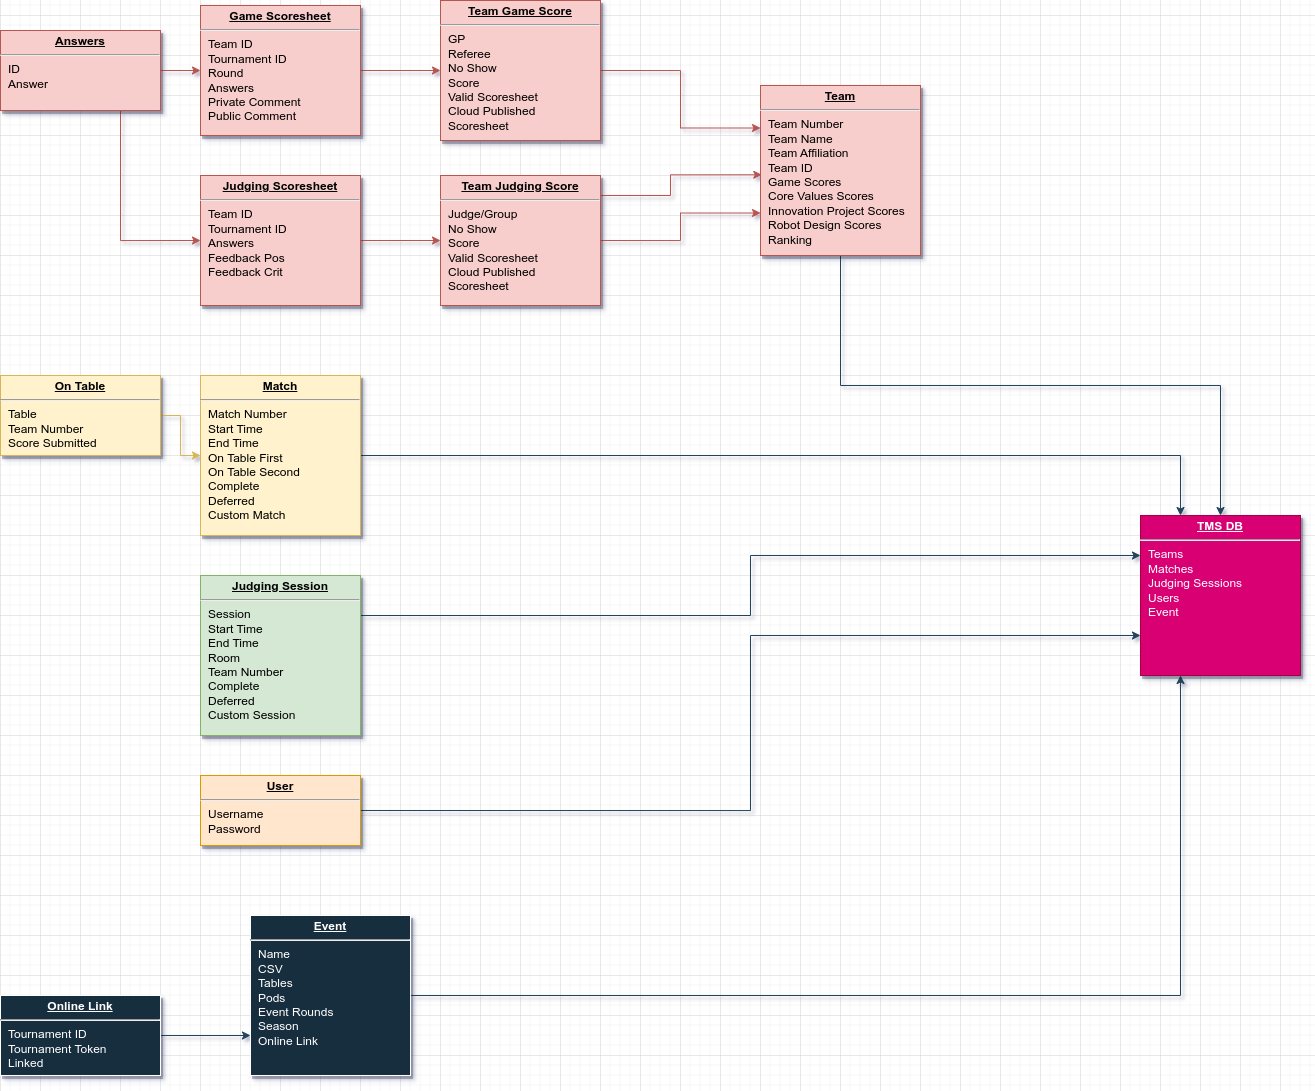

The diagram above was exported from draw.io. Its source (the exported page's mxGraphModel, read from the mxfile embedded in the PNG):
<mxGraphModel dx="1366" dy="910" grid="1" gridSize="10" guides="1" tooltips="1" connect="1" arrows="1" fold="1" page="1" pageScale="1" pageWidth="826" pageHeight="1169" background="none" math="0" shadow="0">
  <root>
    <mxCell id="0" />
    <mxCell id="1" parent="0" />
    <mxCell id="rJEddEFMlWDpkNE5dUaU-152" style="edgeStyle=orthogonalEdgeStyle;rounded=0;orthogonalLoop=1;jettySize=auto;html=1;exitX=1;exitY=0.5;exitDx=0;exitDy=0;entryX=0.25;entryY=1;entryDx=0;entryDy=0;strokeColor=#23445D;" parent="1" source="25" target="rJEddEFMlWDpkNE5dUaU-147" edge="1">
      <mxGeometry relative="1" as="geometry" />
    </mxCell>
    <mxCell id="25" value="&lt;p style=&quot;margin: 0px; margin-top: 4px; text-align: center; text-decoration: underline;&quot;&gt;&lt;b&gt;Event&lt;/b&gt;&lt;/p&gt;&lt;hr&gt;&lt;p style=&quot;margin: 0px; margin-left: 8px;&quot;&gt;Name&lt;/p&gt;&lt;p style=&quot;margin: 0px; margin-left: 8px;&quot;&gt;CSV&lt;/p&gt;&lt;p style=&quot;margin: 0px; margin-left: 8px;&quot;&gt;Tables&lt;/p&gt;&lt;p style=&quot;margin: 0px; margin-left: 8px;&quot;&gt;Pods&lt;/p&gt;&lt;p style=&quot;margin: 0px; margin-left: 8px;&quot;&gt;Event Rounds&lt;/p&gt;&lt;p style=&quot;margin: 0px; margin-left: 8px;&quot;&gt;Season&lt;/p&gt;&lt;p style=&quot;margin: 0px; margin-left: 8px;&quot;&gt;Online Link&lt;/p&gt;" style="verticalAlign=top;align=left;overflow=fill;fontSize=12;fontFamily=Helvetica;html=1;shadow=1;rounded=0;labelBackgroundColor=none;fillColor=#182E3E;strokeColor=#FFFFFF;fontColor=#FFFFFF;" parent="1" vertex="1">
      <mxGeometry x="290" y="940" width="160" height="160" as="geometry" />
    </mxCell>
    <mxCell id="rJEddEFMlWDpkNE5dUaU-116" style="edgeStyle=orthogonalEdgeStyle;rounded=0;orthogonalLoop=1;jettySize=auto;html=1;entryX=0;entryY=0.75;entryDx=0;entryDy=0;labelBackgroundColor=none;fontColor=default;strokeColor=#23445D;" parent="1" source="rJEddEFMlWDpkNE5dUaU-115" target="25" edge="1">
      <mxGeometry relative="1" as="geometry" />
    </mxCell>
    <mxCell id="rJEddEFMlWDpkNE5dUaU-115" value="&lt;p style=&quot;margin: 0px; margin-top: 4px; text-align: center; text-decoration: underline;&quot;&gt;&lt;b&gt;Online Link&lt;/b&gt;&lt;/p&gt;&lt;hr&gt;&lt;p style=&quot;margin: 0px; margin-left: 8px;&quot;&gt;Tournament ID&lt;/p&gt;&lt;p style=&quot;margin: 0px; margin-left: 8px;&quot;&gt;Tournament Token&lt;/p&gt;&lt;p style=&quot;margin: 0px; margin-left: 8px;&quot;&gt;Linked&lt;/p&gt;" style="verticalAlign=top;align=left;overflow=fill;fontSize=12;fontFamily=Helvetica;html=1;shadow=1;rounded=0;labelBackgroundColor=none;fillColor=#182E3E;strokeColor=#FFFFFF;fontColor=#FFFFFF;" parent="1" vertex="1">
      <mxGeometry x="40" y="1020" width="160" height="80" as="geometry" />
    </mxCell>
    <mxCell id="rJEddEFMlWDpkNE5dUaU-148" style="edgeStyle=orthogonalEdgeStyle;rounded=0;orthogonalLoop=1;jettySize=auto;html=1;exitX=0.5;exitY=1;exitDx=0;exitDy=0;entryX=0.5;entryY=0;entryDx=0;entryDy=0;strokeColor=#23445D;" parent="1" source="rJEddEFMlWDpkNE5dUaU-118" target="rJEddEFMlWDpkNE5dUaU-147" edge="1">
      <mxGeometry relative="1" as="geometry" />
    </mxCell>
    <mxCell id="rJEddEFMlWDpkNE5dUaU-118" value="&lt;p style=&quot;margin: 0px; margin-top: 4px; text-align: center; text-decoration: underline;&quot;&gt;&lt;b&gt;Team&lt;/b&gt;&lt;/p&gt;&lt;hr&gt;&lt;p style=&quot;margin: 0px; margin-left: 8px;&quot;&gt;Team Number&lt;/p&gt;&lt;p style=&quot;margin: 0px; margin-left: 8px;&quot;&gt;Team Name&lt;/p&gt;&lt;p style=&quot;margin: 0px; margin-left: 8px;&quot;&gt;Team Affiliation&lt;/p&gt;&lt;p style=&quot;margin: 0px; margin-left: 8px;&quot;&gt;Team ID&lt;/p&gt;&lt;p style=&quot;margin: 0px; margin-left: 8px;&quot;&gt;Game Scores&lt;/p&gt;&lt;p style=&quot;margin: 0px; margin-left: 8px;&quot;&gt;Core Values Scores&lt;/p&gt;&lt;p style=&quot;margin: 0px; margin-left: 8px;&quot;&gt;Innovation Project Scores&lt;/p&gt;&lt;p style=&quot;margin: 0px; margin-left: 8px;&quot;&gt;Robot Design Scores&lt;/p&gt;&lt;p style=&quot;margin: 0px; margin-left: 8px;&quot;&gt;Ranking&lt;/p&gt;" style="verticalAlign=top;align=left;overflow=fill;fontSize=12;fontFamily=Helvetica;html=1;shadow=1;rounded=0;labelBackgroundColor=none;fillColor=#f8cecc;strokeColor=#b85450;" parent="1" vertex="1">
      <mxGeometry x="800" y="110" width="160" height="170" as="geometry" />
    </mxCell>
    <mxCell id="rJEddEFMlWDpkNE5dUaU-136" style="edgeStyle=orthogonalEdgeStyle;rounded=0;orthogonalLoop=1;jettySize=auto;html=1;exitX=0.75;exitY=1;exitDx=0;exitDy=0;entryX=0;entryY=0.5;entryDx=0;entryDy=0;strokeColor=#b85450;fillColor=#f8cecc;" parent="1" source="rJEddEFMlWDpkNE5dUaU-119" target="rJEddEFMlWDpkNE5dUaU-122" edge="1">
      <mxGeometry relative="1" as="geometry" />
    </mxCell>
    <mxCell id="rJEddEFMlWDpkNE5dUaU-137" style="edgeStyle=orthogonalEdgeStyle;rounded=0;orthogonalLoop=1;jettySize=auto;html=1;exitX=1;exitY=0.5;exitDx=0;exitDy=0;entryX=0;entryY=0.5;entryDx=0;entryDy=0;strokeColor=#b85450;fillColor=#f8cecc;" parent="1" source="rJEddEFMlWDpkNE5dUaU-119" target="rJEddEFMlWDpkNE5dUaU-120" edge="1">
      <mxGeometry relative="1" as="geometry" />
    </mxCell>
    <mxCell id="rJEddEFMlWDpkNE5dUaU-119" value="&lt;p style=&quot;margin: 0px; margin-top: 4px; text-align: center; text-decoration: underline;&quot;&gt;&lt;b&gt;Answers&lt;/b&gt;&lt;/p&gt;&lt;hr&gt;&lt;p style=&quot;margin: 0px; margin-left: 8px;&quot;&gt;ID&lt;/p&gt;&lt;p style=&quot;margin: 0px; margin-left: 8px;&quot;&gt;Answer&lt;/p&gt;" style="verticalAlign=top;align=left;overflow=fill;fontSize=12;fontFamily=Helvetica;html=1;shadow=1;rounded=0;labelBackgroundColor=none;fillColor=#f8cecc;strokeColor=#b85450;" parent="1" vertex="1">
      <mxGeometry x="40" y="55" width="160" height="80" as="geometry" />
    </mxCell>
    <mxCell id="rJEddEFMlWDpkNE5dUaU-133" style="edgeStyle=orthogonalEdgeStyle;rounded=0;orthogonalLoop=1;jettySize=auto;html=1;exitX=1;exitY=0.5;exitDx=0;exitDy=0;strokeColor=#b85450;fillColor=#f8cecc;entryX=0;entryY=0.5;entryDx=0;entryDy=0;" parent="1" source="rJEddEFMlWDpkNE5dUaU-120" target="rJEddEFMlWDpkNE5dUaU-128" edge="1">
      <mxGeometry relative="1" as="geometry">
        <mxPoint x="460" y="95" as="targetPoint" />
      </mxGeometry>
    </mxCell>
    <mxCell id="rJEddEFMlWDpkNE5dUaU-120" value="&lt;p style=&quot;margin: 0px; margin-top: 4px; text-align: center; text-decoration: underline;&quot;&gt;&lt;b&gt;Game Scoresheet&lt;/b&gt;&lt;/p&gt;&lt;hr&gt;&lt;p style=&quot;margin: 0px; margin-left: 8px;&quot;&gt;Team ID&lt;/p&gt;&lt;p style=&quot;margin: 0px; margin-left: 8px;&quot;&gt;Tournament ID&lt;/p&gt;&lt;p style=&quot;margin: 0px; margin-left: 8px;&quot;&gt;Round&lt;/p&gt;&lt;p style=&quot;margin: 0px; margin-left: 8px;&quot;&gt;Answers&lt;/p&gt;&lt;p style=&quot;margin: 0px; margin-left: 8px;&quot;&gt;Private Comment&lt;/p&gt;&lt;p style=&quot;margin: 0px; margin-left: 8px;&quot;&gt;Public Comment&lt;/p&gt;" style="verticalAlign=top;align=left;overflow=fill;fontSize=12;fontFamily=Helvetica;html=1;shadow=1;rounded=0;labelBackgroundColor=none;fillColor=#f8cecc;strokeColor=#b85450;" parent="1" vertex="1">
      <mxGeometry x="240" y="30" width="160" height="130" as="geometry" />
    </mxCell>
    <mxCell id="rJEddEFMlWDpkNE5dUaU-132" style="edgeStyle=orthogonalEdgeStyle;rounded=0;orthogonalLoop=1;jettySize=auto;html=1;exitX=1;exitY=0.5;exitDx=0;exitDy=0;entryX=0;entryY=0.5;entryDx=0;entryDy=0;strokeColor=#b85450;fillColor=#f8cecc;" parent="1" source="rJEddEFMlWDpkNE5dUaU-122" target="rJEddEFMlWDpkNE5dUaU-129" edge="1">
      <mxGeometry relative="1" as="geometry" />
    </mxCell>
    <mxCell id="rJEddEFMlWDpkNE5dUaU-122" value="&lt;p style=&quot;margin: 0px; margin-top: 4px; text-align: center; text-decoration: underline;&quot;&gt;&lt;b&gt;Judging Scoresheet&lt;/b&gt;&lt;/p&gt;&lt;hr&gt;&lt;p style=&quot;margin: 0px; margin-left: 8px;&quot;&gt;Team ID&lt;/p&gt;&lt;p style=&quot;margin: 0px; margin-left: 8px;&quot;&gt;Tournament ID&lt;/p&gt;&lt;p style=&quot;margin: 0px; margin-left: 8px;&quot;&gt;Answers&lt;/p&gt;&lt;p style=&quot;margin: 0px; margin-left: 8px;&quot;&gt;Feedback Pos&lt;/p&gt;&lt;p style=&quot;margin: 0px; margin-left: 8px;&quot;&gt;Feedback Crit&lt;/p&gt;&lt;p style=&quot;margin: 0px; margin-left: 8px;&quot;&gt;&lt;br&gt;&lt;/p&gt;" style="verticalAlign=top;align=left;overflow=fill;fontSize=12;fontFamily=Helvetica;html=1;shadow=1;rounded=0;labelBackgroundColor=none;fillColor=#f8cecc;strokeColor=#b85450;" parent="1" vertex="1">
      <mxGeometry x="240" y="200" width="160" height="130" as="geometry" />
    </mxCell>
    <mxCell id="rJEddEFMlWDpkNE5dUaU-138" style="edgeStyle=orthogonalEdgeStyle;rounded=0;orthogonalLoop=1;jettySize=auto;html=1;exitX=1;exitY=0.5;exitDx=0;exitDy=0;strokeColor=#b85450;entryX=0;entryY=0.25;entryDx=0;entryDy=0;fillColor=#f8cecc;" parent="1" source="rJEddEFMlWDpkNE5dUaU-128" target="rJEddEFMlWDpkNE5dUaU-118" edge="1">
      <mxGeometry relative="1" as="geometry" />
    </mxCell>
    <mxCell id="rJEddEFMlWDpkNE5dUaU-128" value="&lt;p style=&quot;margin: 0px; margin-top: 4px; text-align: center; text-decoration: underline;&quot;&gt;&lt;b&gt;Team Game Score&lt;/b&gt;&lt;/p&gt;&lt;hr&gt;&lt;p style=&quot;margin: 0px; margin-left: 8px;&quot;&gt;GP&lt;/p&gt;&lt;p style=&quot;margin: 0px; margin-left: 8px;&quot;&gt;Referee&lt;/p&gt;&lt;p style=&quot;margin: 0px; margin-left: 8px;&quot;&gt;No Show&lt;/p&gt;&lt;p style=&quot;margin: 0px; margin-left: 8px;&quot;&gt;Score&lt;/p&gt;&lt;p style=&quot;margin: 0px; margin-left: 8px;&quot;&gt;Valid Scoresheet&lt;/p&gt;&lt;p style=&quot;margin: 0px; margin-left: 8px;&quot;&gt;Cloud Published&lt;/p&gt;&lt;p style=&quot;margin: 0px; margin-left: 8px;&quot;&gt;Scoresheet&lt;/p&gt;" style="verticalAlign=top;align=left;overflow=fill;fontSize=12;fontFamily=Helvetica;html=1;shadow=1;rounded=0;labelBackgroundColor=none;fillColor=#f8cecc;strokeColor=#b85450;" parent="1" vertex="1">
      <mxGeometry x="480" y="25" width="160" height="140" as="geometry" />
    </mxCell>
    <mxCell id="rJEddEFMlWDpkNE5dUaU-139" style="edgeStyle=orthogonalEdgeStyle;rounded=0;orthogonalLoop=1;jettySize=auto;html=1;exitX=1;exitY=0.5;exitDx=0;exitDy=0;entryX=0;entryY=0.75;entryDx=0;entryDy=0;strokeColor=#b85450;fillColor=#f8cecc;" parent="1" source="rJEddEFMlWDpkNE5dUaU-129" target="rJEddEFMlWDpkNE5dUaU-118" edge="1">
      <mxGeometry relative="1" as="geometry" />
    </mxCell>
    <mxCell id="rJEddEFMlWDpkNE5dUaU-140" style="edgeStyle=orthogonalEdgeStyle;rounded=0;orthogonalLoop=1;jettySize=auto;html=1;exitX=1;exitY=0.25;exitDx=0;exitDy=0;strokeColor=#b85450;entryX=0.008;entryY=0.525;entryDx=0;entryDy=0;entryPerimeter=0;fillColor=#f8cecc;" parent="1" source="rJEddEFMlWDpkNE5dUaU-129" target="rJEddEFMlWDpkNE5dUaU-118" edge="1">
      <mxGeometry relative="1" as="geometry">
        <mxPoint x="790" y="221" as="targetPoint" />
        <Array as="points">
          <mxPoint x="620" y="220" />
          <mxPoint x="710" y="220" />
          <mxPoint x="710" y="199" />
        </Array>
      </mxGeometry>
    </mxCell>
    <mxCell id="rJEddEFMlWDpkNE5dUaU-129" value="&lt;p style=&quot;margin: 0px; margin-top: 4px; text-align: center; text-decoration: underline;&quot;&gt;&lt;b&gt;Team Judging Score&lt;/b&gt;&lt;/p&gt;&lt;hr&gt;&lt;p style=&quot;margin: 0px; margin-left: 8px;&quot;&gt;Judge/Group&lt;/p&gt;&lt;p style=&quot;margin: 0px; margin-left: 8px;&quot;&gt;No Show&lt;/p&gt;&lt;p style=&quot;margin: 0px; margin-left: 8px;&quot;&gt;Score&lt;/p&gt;&lt;p style=&quot;margin: 0px; margin-left: 8px;&quot;&gt;Valid Scoresheet&lt;/p&gt;&lt;p style=&quot;margin: 0px; margin-left: 8px;&quot;&gt;Cloud Published&lt;/p&gt;&lt;p style=&quot;margin: 0px; margin-left: 8px;&quot;&gt;Scoresheet&lt;/p&gt;" style="verticalAlign=top;align=left;overflow=fill;fontSize=12;fontFamily=Helvetica;html=1;shadow=1;rounded=0;labelBackgroundColor=none;fillColor=#f8cecc;strokeColor=#b85450;" parent="1" vertex="1">
      <mxGeometry x="480" y="200" width="160" height="130" as="geometry" />
    </mxCell>
    <mxCell id="rJEddEFMlWDpkNE5dUaU-144" style="edgeStyle=orthogonalEdgeStyle;rounded=0;orthogonalLoop=1;jettySize=auto;html=1;exitX=1;exitY=0.5;exitDx=0;exitDy=0;entryX=0;entryY=0.5;entryDx=0;entryDy=0;strokeColor=#d6b656;fillColor=#fff2cc;" parent="1" source="rJEddEFMlWDpkNE5dUaU-141" target="rJEddEFMlWDpkNE5dUaU-143" edge="1">
      <mxGeometry relative="1" as="geometry" />
    </mxCell>
    <mxCell id="rJEddEFMlWDpkNE5dUaU-141" value="&lt;p style=&quot;margin: 0px; margin-top: 4px; text-align: center; text-decoration: underline;&quot;&gt;&lt;b&gt;On Table&lt;/b&gt;&lt;/p&gt;&lt;hr&gt;&lt;p style=&quot;margin: 0px; margin-left: 8px;&quot;&gt;Table&lt;/p&gt;&lt;p style=&quot;margin: 0px; margin-left: 8px;&quot;&gt;Team Number&lt;br&gt;Score Submitted&lt;/p&gt;" style="verticalAlign=top;align=left;overflow=fill;fontSize=12;fontFamily=Helvetica;html=1;shadow=1;rounded=0;labelBackgroundColor=none;fillColor=#fff2cc;strokeColor=#d6b656;" parent="1" vertex="1">
      <mxGeometry x="40" y="400" width="160" height="80" as="geometry" />
    </mxCell>
    <mxCell id="rJEddEFMlWDpkNE5dUaU-149" style="edgeStyle=orthogonalEdgeStyle;rounded=0;orthogonalLoop=1;jettySize=auto;html=1;exitX=1;exitY=0.5;exitDx=0;exitDy=0;entryX=0.25;entryY=0;entryDx=0;entryDy=0;strokeColor=#23445D;" parent="1" source="rJEddEFMlWDpkNE5dUaU-143" target="rJEddEFMlWDpkNE5dUaU-147" edge="1">
      <mxGeometry relative="1" as="geometry" />
    </mxCell>
    <mxCell id="rJEddEFMlWDpkNE5dUaU-143" value="&lt;p style=&quot;margin: 0px; margin-top: 4px; text-align: center; text-decoration: underline;&quot;&gt;&lt;b&gt;Match&lt;/b&gt;&lt;/p&gt;&lt;hr&gt;&lt;p style=&quot;margin: 0px; margin-left: 8px;&quot;&gt;Match Number&lt;/p&gt;&lt;p style=&quot;margin: 0px; margin-left: 8px;&quot;&gt;Start Time&lt;br&gt;End Time&lt;/p&gt;&lt;p style=&quot;margin: 0px; margin-left: 8px;&quot;&gt;On Table First&lt;/p&gt;&lt;p style=&quot;margin: 0px; margin-left: 8px;&quot;&gt;On Table Second&lt;/p&gt;&lt;p style=&quot;margin: 0px; margin-left: 8px;&quot;&gt;Complete&lt;/p&gt;&lt;p style=&quot;margin: 0px; margin-left: 8px;&quot;&gt;Deferred&lt;/p&gt;&lt;p style=&quot;margin: 0px; margin-left: 8px;&quot;&gt;Custom Match&lt;/p&gt;" style="verticalAlign=top;align=left;overflow=fill;fontSize=12;fontFamily=Helvetica;html=1;shadow=1;rounded=0;labelBackgroundColor=none;fillColor=#fff2cc;strokeColor=#d6b656;" parent="1" vertex="1">
      <mxGeometry x="240" y="400" width="160" height="160" as="geometry" />
    </mxCell>
    <mxCell id="rJEddEFMlWDpkNE5dUaU-150" style="edgeStyle=orthogonalEdgeStyle;rounded=0;orthogonalLoop=1;jettySize=auto;html=1;exitX=1;exitY=0.25;exitDx=0;exitDy=0;entryX=0;entryY=0.25;entryDx=0;entryDy=0;strokeColor=#23445D;" parent="1" source="rJEddEFMlWDpkNE5dUaU-145" target="rJEddEFMlWDpkNE5dUaU-147" edge="1">
      <mxGeometry relative="1" as="geometry" />
    </mxCell>
    <mxCell id="rJEddEFMlWDpkNE5dUaU-145" value="&lt;p style=&quot;margin: 0px; margin-top: 4px; text-align: center; text-decoration: underline;&quot;&gt;&lt;b&gt;Judging Session&lt;/b&gt;&lt;/p&gt;&lt;hr&gt;&lt;p style=&quot;margin: 0px; margin-left: 8px;&quot;&gt;Session&lt;/p&gt;&lt;p style=&quot;margin: 0px; margin-left: 8px;&quot;&gt;Start Time&lt;br&gt;End Time&lt;/p&gt;&lt;p style=&quot;margin: 0px; margin-left: 8px;&quot;&gt;Room&lt;br&gt;Team Number&lt;/p&gt;&lt;p style=&quot;margin: 0px; margin-left: 8px;&quot;&gt;Complete&lt;/p&gt;&lt;p style=&quot;margin: 0px; margin-left: 8px;&quot;&gt;Deferred&lt;/p&gt;&lt;p style=&quot;margin: 0px; margin-left: 8px;&quot;&gt;Custom Session&lt;/p&gt;" style="verticalAlign=top;align=left;overflow=fill;fontSize=12;fontFamily=Helvetica;html=1;shadow=1;rounded=0;labelBackgroundColor=none;fillColor=#d5e8d4;strokeColor=#82b366;" parent="1" vertex="1">
      <mxGeometry x="240" y="600" width="160" height="160" as="geometry" />
    </mxCell>
    <mxCell id="rJEddEFMlWDpkNE5dUaU-151" style="edgeStyle=orthogonalEdgeStyle;rounded=0;orthogonalLoop=1;jettySize=auto;html=1;exitX=1;exitY=0.5;exitDx=0;exitDy=0;entryX=0;entryY=0.75;entryDx=0;entryDy=0;strokeColor=#23445D;" parent="1" source="rJEddEFMlWDpkNE5dUaU-146" target="rJEddEFMlWDpkNE5dUaU-147" edge="1">
      <mxGeometry relative="1" as="geometry" />
    </mxCell>
    <mxCell id="rJEddEFMlWDpkNE5dUaU-146" value="&lt;p style=&quot;margin: 0px; margin-top: 4px; text-align: center; text-decoration: underline;&quot;&gt;&lt;b&gt;User&lt;/b&gt;&lt;/p&gt;&lt;hr&gt;&lt;p style=&quot;margin: 0px; margin-left: 8px;&quot;&gt;Username&lt;/p&gt;&lt;p style=&quot;margin: 0px; margin-left: 8px;&quot;&gt;Password&lt;/p&gt;" style="verticalAlign=top;align=left;overflow=fill;fontSize=12;fontFamily=Helvetica;html=1;shadow=1;rounded=0;labelBackgroundColor=none;fillColor=#ffe6cc;strokeColor=#d79b00;" parent="1" vertex="1">
      <mxGeometry x="240" y="800" width="160" height="70" as="geometry" />
    </mxCell>
    <mxCell id="rJEddEFMlWDpkNE5dUaU-147" value="&lt;p style=&quot;margin: 0px; margin-top: 4px; text-align: center; text-decoration: underline;&quot;&gt;&lt;b&gt;TMS DB&lt;/b&gt;&lt;/p&gt;&lt;hr&gt;&lt;p style=&quot;margin: 0px; margin-left: 8px;&quot;&gt;Teams&lt;/p&gt;&lt;p style=&quot;margin: 0px; margin-left: 8px;&quot;&gt;Matches&lt;/p&gt;&lt;p style=&quot;margin: 0px; margin-left: 8px;&quot;&gt;Judging Sessions&lt;/p&gt;&lt;p style=&quot;margin: 0px; margin-left: 8px;&quot;&gt;Users&lt;/p&gt;&lt;p style=&quot;margin: 0px; margin-left: 8px;&quot;&gt;Event&lt;/p&gt;" style="verticalAlign=top;align=left;overflow=fill;fontSize=12;fontFamily=Helvetica;html=1;shadow=1;rounded=0;labelBackgroundColor=none;fillColor=#d80073;strokeColor=#A50040;fontColor=#ffffff;" parent="1" vertex="1">
      <mxGeometry x="1180" y="540" width="160" height="160" as="geometry" />
    </mxCell>
  </root>
</mxGraphModel>